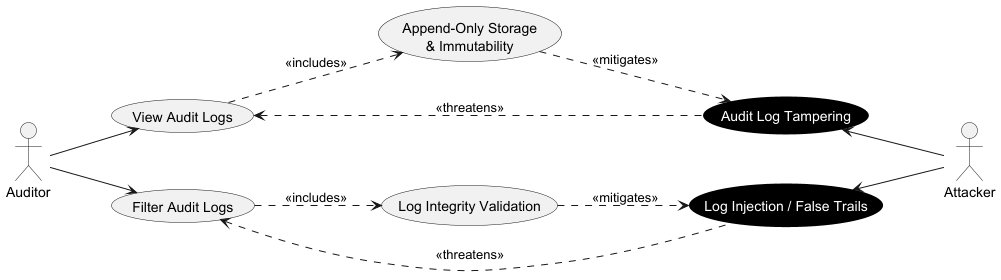

The diagram above was rendered by PlantUML. Its source (embedded in the PNG):
@startuml
left to right direction
hide stereotype
skinparam usecase {
    BackgroundColor<<Abuse>> Black
    FontColor<<Abuse>> White
    BorderColor<<Abuse>> Black
}

actor "Auditor" as Auditor
actor "Attacker" as Attacker

usecase "View Audit Logs" as UC_ViewLogs
usecase "Filter Audit Logs" as UC_FilterLogs

usecase "Append-Only Storage\n& Immutability" as UC_AppendOnly
usecase "Log Integrity Validation" as UC_Integrity

usecase "Audit Log Tampering" as AC_Tampering <<Abuse>>
usecase "Log Injection / False Trails" as AC_Injection <<Abuse>>

Auditor --> UC_ViewLogs
Auditor --> UC_FilterLogs

UC_ViewLogs ..> UC_AppendOnly : <<includes>>
UC_FilterLogs ..> UC_Integrity : <<includes>>

UC_AppendOnly ..> AC_Tampering : <<mitigates>>
UC_Integrity ..> AC_Injection : <<mitigates>>

UC_ViewLogs <.. AC_Tampering : <<threatens>>
UC_FilterLogs <.. AC_Injection : <<threatens>>

AC_Tampering <-- Attacker
AC_Injection <-- Attacker
@enduml